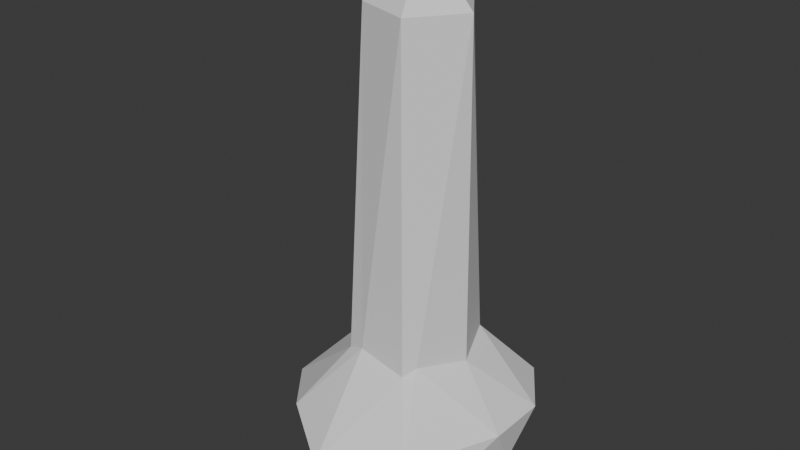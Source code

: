 # Source: Monolith.blend  (saved by Blender 4.5.91; exported with 4.5.12 LTS)
import bpy
from mathutils import Matrix  # noqa: F401  (used for matrix-valued properties, if any)

bpy.ops.wm.read_factory_settings(use_empty=True)
scene = bpy.context.scene
scene.name = 'Scene'

# ---- collections
col_collection = bpy.data.collections.new('Collection'); scene.collection.children.link(col_collection)

# ---- world
world_world = bpy.data.worlds.new('World'); scene.world = world_world
world_world.use_nodes = True; world_world.node_tree.nodes.clear()
_N = world_world.node_tree.nodes; _L = world_world.node_tree.links
n0 = _N.new('ShaderNodeOutputWorld'); n0.name = 'World Output'; n0.location = (200, 100)
n1 = _N.new('ShaderNodeBackground'); n1.name = 'Background'; n1.location = (-200, 100)
n1.inputs[0].default_value = (0.05088, 0.05088, 0.05088, 1.0)
_L.new(n1.outputs[0], n0.inputs[0])
n0.is_active_output = True
world_world.color = (0.05088, 0.05088, 0.05088)
world_world.sun_shadow_jitter_overblur = 0.0

# ---- meshes
me_icosphere_002 = bpy.data.meshes.new('Icosphere.002')
me_icosphere_002.from_pydata([(0.001511, 0.03305, -0.9039), (0.7755, -0.7521, -0.6131), (-0.5164, -0.9794, -0.629), (-1.049, 0.1076, -0.5801), (-0.3846, 0.9486, -0.4888), (0.8531, 0.6994, -0.5344), (0.2764, -0.6138, 0.4472), (-0.4503, -0.5257, 0.4472), (-0.4503, 0.5257, 0.4472), (0.2764, 0.58, 0.4472), (0.5631, 0.0, 0.4472), (0.0, 0.0, 4.433), (-0.1625, -0.5, -0.8507), (0.4253, -0.309, -0.8507), (0.3148, -1.035, -0.6917), (0.9875, 0.1417, -0.6238), (0.5622, 0.4508, -0.9487), (-0.5257, 0.0, -0.8507), (-0.9282, -0.6287, -0.7075), (-0.1699, 0.5319, -0.8397), (-0.9437, 0.6736, -0.7111), (0.1546, 0.9069, -0.5673), (1.088, -0.1673, -0.09809), (1.088, 0.4508, -0.09809), (-0.1881, -1.355, -0.3477), (0.6397, -1.035, -0.1659), (-1.346, -0.3301, -0.3147), (-0.8278, -0.9377, -0.1818), (-0.7168, 0.8026, -0.08248), (-1.08, 0.3026, -0.08248), (0.7172, 0.9827, -0.08716), (-0.007408, 1.032, 0.01092), (0.3569, -0.5, 0.5257), (-0.2629, -0.5722, 0.5257), (-0.5774, 0.0, 0.5257), (-0.2629, 0.5384, 0.5257), (0.3569, 0.5, 0.5257), (0.1625, -0.5, 3.849), (0.5257, 0.0, 3.849), (-0.4253, -0.309, 3.849), (-0.4253, 0.309, 3.849), (0.1625, 0.5, 3.849)], [], [(0, 13, 12), (1, 13, 15), (0, 12, 17), (0, 17, 19), (0, 19, 16), (1, 15, 22), (2, 14, 24), (3, 18, 26), (4, 20, 28), (5, 21, 30), (1, 22, 25), (2, 24, 27), (3, 26, 29), (4, 28, 31), (5, 30, 23), (6, 32, 37), (7, 33, 39), (8, 34, 40), (9, 35, 41), (10, 36, 38), (38, 41, 11), (38, 36, 41), (36, 9, 41), (41, 40, 11), (41, 35, 40), (35, 8, 40), (40, 39, 11), (40, 34, 39), (34, 7, 39), (39, 37, 11), (39, 33, 37), (33, 6, 37), (37, 38, 11), (37, 32, 38), (32, 10, 38), (23, 36, 10), (23, 30, 36), (30, 9, 36), (31, 35, 9), (31, 28, 35), (28, 8, 35), (29, 34, 8), (29, 26, 34), (26, 7, 34), (27, 33, 7), (27, 24, 33), (24, 6, 33), (25, 32, 6), (25, 22, 32), (22, 10, 32), (30, 31, 9), (30, 21, 31), (21, 4, 31), (28, 29, 8), (28, 20, 29), (20, 3, 29), (26, 27, 7), (26, 18, 27), (18, 2, 27), (24, 25, 6), (24, 14, 25), (14, 1, 25), (22, 23, 10), (22, 15, 23), (15, 5, 23), (16, 21, 5), (16, 19, 21), (19, 4, 21), (19, 20, 4), (19, 17, 20), (17, 3, 20), (17, 18, 3), (17, 12, 18), (12, 2, 18), (15, 16, 5), (15, 13, 16), (13, 0, 16), (12, 14, 2), (12, 13, 14), (13, 1, 14)])
_uv = me_icosphere_002.uv_layers.new(name='UVMap')
_uv.uv.foreach_set('vector', [0.1818, 0.0, 0.2273, 0.07873, 0.1364, 0.07873, 0.2727, 0.1575, 0.3182, 0.07873, 0.3636, 0.1575, 0.9091, 0.0, 0.9545, 0.07873, 0.8636, 0.07873, 0.7273, 0.0, 0.7727, 0.07873, 0.6818, 0.07873, 0.5455, 0.0, 0.5909, 0.07873, 0.5, 0.07873, 0.2727, 0.1575, 0.3636, 0.1575, 0.3182, 0.2362, 0.09091, 0.1575, 0.1818, 0.1575, 0.1364, 0.2362, 0.8182, 0.1575, 0.9091, 0.1575, 0.8636, 0.2362, 0.6364, 0.1575, 0.7273, 0.1575, 0.6818, 0.2362, 0.4545, 0.1575, 0.5455, 0.1575, 0.5, 0.2362, 0.2727, 0.1575, 0.3182, 0.2362, 0.2273, 0.2362, 0.09091, 0.1575, 0.1364, 0.2362, 0.04546, 0.2362, 0.8182, 0.1575, 0.8636, 0.2362, 0.7727, 0.2362, 0.6364, 0.1575, 0.6818, 0.2362, 0.5909, 0.2362, 0.4545, 0.1575, 0.5, 0.2362, 0.4091, 0.2362, 0.1818, 0.3149, 0.2727, 0.3149, 0.2273, 0.3937, 0.0, 0.3149, 0.09091, 0.3149, 0.04546, 0.3937, 0.7273, 0.3149, 0.8182, 0.3149, 0.7727, 0.3937, 0.5455, 0.3149, 0.6364, 0.3149, 0.5909, 0.3937, 0.3636, 0.3149, 0.4545, 0.3149, 0.4091, 0.3937, 0.4091, 0.3937, 0.5, 0.3937, 0.4545, 0.4724, 0.4091, 0.3937, 0.4545, 0.3149, 0.5, 0.3937, 0.4545, 0.3149, 0.5455, 0.3149, 0.5, 0.3937, 0.5909, 0.3937, 0.6818, 0.3937, 0.6364, 0.4724, 0.5909, 0.3937, 0.6364, 0.3149, 0.6818, 0.3937, 0.6364, 0.3149, 0.7273, 0.3149, 0.6818, 0.3937, 0.7727, 0.3937, 0.8636, 0.3937, 0.8182, 0.4724, 0.7727, 0.3937, 0.8182, 0.3149, 0.8636, 0.3937, 0.8182, 0.3149, 0.9091, 0.3149, 0.8636, 0.3937, 0.04546, 0.3937, 0.1364, 0.3937, 0.09091, 0.4724, 0.04546, 0.3937, 0.09091, 0.3149, 0.1364, 0.3937, 0.09091, 0.3149, 0.1818, 0.3149, 0.1364, 0.3937, 0.2273, 0.3937, 0.3182, 0.3937, 0.2727, 0.4724, 0.2273, 0.3937, 0.2727, 0.3149, 0.3182, 0.3937, 0.2727, 0.3149, 0.3636, 0.3149, 0.3182, 0.3937, 0.4091, 0.2362, 0.4545, 0.3149, 0.3636, 0.3149, 0.4091, 0.2362, 0.5, 0.2362, 0.4545, 0.3149, 0.5, 0.2362, 0.5455, 0.3149, 0.4545, 0.3149, 0.5909, 0.2362, 0.6364, 0.3149, 0.5455, 0.3149, 0.5909, 0.2362, 0.6818, 0.2362, 0.6364, 0.3149, 0.6818, 0.2362, 0.7273, 0.3149, 0.6364, 0.3149, 0.7727, 0.2362, 0.8182, 0.3149, 0.7273, 0.3149, 0.7727, 0.2362, 0.8636, 0.2362, 0.8182, 0.3149, 0.8636, 0.2362, 0.9091, 0.3149, 0.8182, 0.3149, 0.04546, 0.2362, 0.09091, 0.3149, 0.0, 0.3149, 0.04546, 0.2362, 0.1364, 0.2362, 0.09091, 0.3149, 0.1364, 0.2362, 0.1818, 0.3149, 0.09091, 0.3149, 0.2273, 0.2362, 0.2727, 0.3149, 0.1818, 0.3149, 0.2273, 0.2362, 0.3182, 0.2362, 0.2727, 0.3149, 0.3182, 0.2362, 0.3636, 0.3149, 0.2727, 0.3149, 0.5, 0.2362, 0.5909, 0.2362, 0.5455, 0.3149, 0.5, 0.2362, 0.5455, 0.1575, 0.5909, 0.2362, 0.5455, 0.1575, 0.6364, 0.1575, 0.5909, 0.2362, 0.6818, 0.2362, 0.7727, 0.2362, 0.7273, 0.3149, 0.6818, 0.2362, 0.7273, 0.1575, 0.7727, 0.2362, 0.7273, 0.1575, 0.8182, 0.1575, 0.7727, 0.2362, 0.8636, 0.2362, 0.9545, 0.2362, 0.9091, 0.3149, 0.8636, 0.2362, 0.9091, 0.1575, 0.9545, 0.2362, 0.9091, 0.1575, 1.0, 0.1575, 0.9545, 0.2362, 0.1364, 0.2362, 0.2273, 0.2362, 0.1818, 0.3149, 0.1364, 0.2362, 0.1818, 0.1575, 0.2273, 0.2362, 0.1818, 0.1575, 0.2727, 0.1575, 0.2273, 0.2362, 0.3182, 0.2362, 0.4091, 0.2362, 0.3636, 0.3149, 0.3182, 0.2362, 0.3636, 0.1575, 0.4091, 0.2362, 0.3636, 0.1575, 0.4545, 0.1575, 0.4091, 0.2362, 0.5, 0.07873, 0.5455, 0.1575, 0.4545, 0.1575, 0.5, 0.07873, 0.5909, 0.07873, 0.5455, 0.1575, 0.5909, 0.07873, 0.6364, 0.1575, 0.5455, 0.1575, 0.6818, 0.07873, 0.7273, 0.1575, 0.6364, 0.1575, 0.6818, 0.07873, 0.7727, 0.07873, 0.7273, 0.1575, 0.7727, 0.07873, 0.8182, 0.1575, 0.7273, 0.1575, 0.8636, 0.07873, 0.9091, 0.1575, 0.8182, 0.1575, 0.8636, 0.07873, 0.9545, 0.07873, 0.9091, 0.1575, 0.9545, 0.07873, 1.0, 0.1575, 0.9091, 0.1575, 0.3636, 0.1575, 0.4091, 0.07873, 0.4545, 0.1575, 0.3636, 0.1575, 0.3182, 0.07873, 0.4091, 0.07873, 0.3182, 0.07873, 0.3636, 0.0, 0.4091, 0.07873, 0.1364, 0.07873, 0.1818, 0.1575, 0.09091, 0.1575, 0.1364, 0.07873, 0.2273, 0.07873, 0.1818, 0.1575, 0.2273, 0.07873, 0.2727, 0.1575, 0.1818, 0.1575])
me_icosphere_002.update()

# ---- objects
ob_icosphere = bpy.data.objects.new('Icosphere', me_icosphere_002)

# ---- transforms, parenting, visibility, modifiers, constraints
ob_icosphere.location = (0.0, 0.0, 0.0)

# ---- collection membership
col_collection.objects.link(ob_icosphere)

# ---- scene / render settings (as saved in the file)
scene.frame_start = 1; scene.frame_end = 250; scene.frame_set(1)
scene.render.engine = 'BLENDER_EEVEE_NEXT'
bpy.context.view_layer.update()

# ---- added for rendering (the .blend has no active camera and no usable light): camera, sun
cam_auto = bpy.data.cameras.new('AutoCamera')
cam_auto.lens = 50.0
cam_auto.sensor_width = 36.0
cam_auto.clip_end = 1000.0
ob_auto_camera = bpy.data.objects.new('AutoCamera', cam_auto)
scene.collection.objects.link(ob_auto_camera)
ob_auto_camera.location = (5.7654, -7.2348, 6.45767)
ob_auto_camera.rotation_euler = (1.09748, -7.21219e-08, 0.694738)
scene.camera = ob_auto_camera
light_auto_sun = bpy.data.lights.new('AutoSun', 'SUN')
light_auto_sun.energy = 3.0
light_auto_sun.angle = 0.0523599
ob_auto_sun = bpy.data.objects.new('AutoSun', light_auto_sun)
scene.collection.objects.link(ob_auto_sun)
ob_auto_sun.rotation_euler = (0.872665, 0.174533, 0.523599)
bpy.context.view_layer.update()
